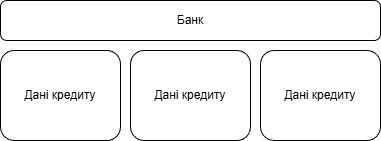

The diagram above was exported from draw.io. Its source (the exported page's mxGraphModel, read from the mxfile embedded in the PNG):
<mxGraphModel dx="626" dy="1189" grid="1" gridSize="10" guides="1" tooltips="1" connect="1" arrows="1" fold="1" page="1" pageScale="1" pageWidth="827" pageHeight="1169" math="0" shadow="0">
  <root>
    <mxCell id="0" />
    <mxCell id="1" parent="0" />
    <mxCell id="EKiJXBaRJAbhEEDrJBNk-1" parent="1" style="rounded=1;whiteSpace=wrap;html=1;" value="Банк" vertex="1">
      <mxGeometry height="40" width="380" x="110" y="190" as="geometry" />
    </mxCell>
    <mxCell id="EKiJXBaRJAbhEEDrJBNk-2" parent="1" style="rounded=1;whiteSpace=wrap;html=1;" value="Дані кредиту" vertex="1">
      <mxGeometry height="90" width="120" x="110" y="240" as="geometry" />
    </mxCell>
    <mxCell id="EKiJXBaRJAbhEEDrJBNk-5" parent="1" style="rounded=1;whiteSpace=wrap;html=1;" value="Дані кредиту" vertex="1">
      <mxGeometry height="90" width="120" x="240" y="240" as="geometry" />
    </mxCell>
    <mxCell id="EKiJXBaRJAbhEEDrJBNk-6" parent="1" style="rounded=1;whiteSpace=wrap;html=1;" value="Дані кредиту" vertex="1">
      <mxGeometry height="90" width="120" x="370" y="240" as="geometry" />
    </mxCell>
  </root>
</mxGraphModel>